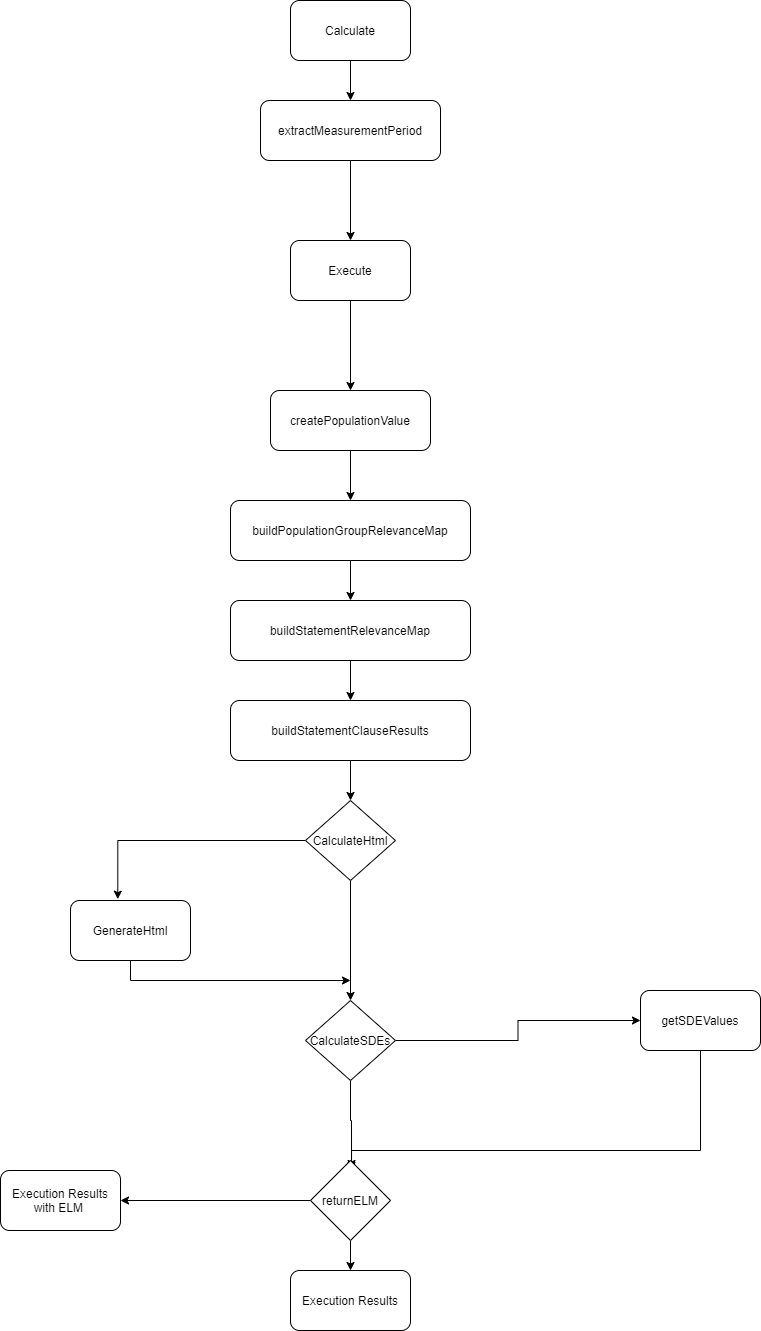

The diagram above was exported from draw.io. Its source (the exported page's mxGraphModel, read from the mxfile embedded in the PNG):
<mxGraphModel dx="1662" dy="976" grid="1" gridSize="10" guides="1" tooltips="1" connect="1" arrows="1" fold="1" page="1" pageScale="1" pageWidth="980" pageHeight="1390" math="0" shadow="0">
  <root>
    <mxCell id="0" />
    <mxCell id="1" parent="0" />
    <mxCell id="8i0pb2HfDnOaciioTn8r-1" value="" style="edgeStyle=orthogonalEdgeStyle;rounded=0;orthogonalLoop=1;jettySize=auto;html=1;" edge="1" parent="1" source="8i0pb2HfDnOaciioTn8r-2" target="8i0pb2HfDnOaciioTn8r-11">
      <mxGeometry relative="1" as="geometry" />
    </mxCell>
    <mxCell id="8i0pb2HfDnOaciioTn8r-2" value="Calculate" style="rounded=1;whiteSpace=wrap;html=1;" vertex="1" parent="1">
      <mxGeometry x="330" y="10" width="120" height="60" as="geometry" />
    </mxCell>
    <mxCell id="8i0pb2HfDnOaciioTn8r-3" style="edgeStyle=orthogonalEdgeStyle;rounded=0;orthogonalLoop=1;jettySize=auto;html=1;entryX=0.394;entryY=-0.022;entryDx=0;entryDy=0;entryPerimeter=0;" edge="1" parent="1" source="8i0pb2HfDnOaciioTn8r-5" target="8i0pb2HfDnOaciioTn8r-19">
      <mxGeometry relative="1" as="geometry" />
    </mxCell>
    <mxCell id="8i0pb2HfDnOaciioTn8r-4" style="edgeStyle=orthogonalEdgeStyle;rounded=0;orthogonalLoop=1;jettySize=auto;html=1;entryX=0.5;entryY=0;entryDx=0;entryDy=0;" edge="1" parent="1" source="8i0pb2HfDnOaciioTn8r-5" target="8i0pb2HfDnOaciioTn8r-22">
      <mxGeometry relative="1" as="geometry" />
    </mxCell>
    <mxCell id="8i0pb2HfDnOaciioTn8r-5" value="CalculateHtml" style="rhombus;whiteSpace=wrap;html=1;" vertex="1" parent="1">
      <mxGeometry x="345" y="810" width="90" height="80" as="geometry" />
    </mxCell>
    <mxCell id="8i0pb2HfDnOaciioTn8r-6" value="" style="edgeStyle=orthogonalEdgeStyle;rounded=0;orthogonalLoop=1;jettySize=auto;html=1;" edge="1" parent="1" source="8i0pb2HfDnOaciioTn8r-7" target="8i0pb2HfDnOaciioTn8r-13">
      <mxGeometry relative="1" as="geometry" />
    </mxCell>
    <mxCell id="8i0pb2HfDnOaciioTn8r-7" value="createPopulationValue" style="rounded=1;whiteSpace=wrap;html=1;" vertex="1" parent="1">
      <mxGeometry x="310" y="400" width="160" height="60" as="geometry" />
    </mxCell>
    <mxCell id="8i0pb2HfDnOaciioTn8r-8" value="" style="edgeStyle=orthogonalEdgeStyle;rounded=0;orthogonalLoop=1;jettySize=auto;html=1;" edge="1" parent="1" source="8i0pb2HfDnOaciioTn8r-9" target="8i0pb2HfDnOaciioTn8r-7">
      <mxGeometry relative="1" as="geometry" />
    </mxCell>
    <mxCell id="8i0pb2HfDnOaciioTn8r-9" value="Execute" style="rounded=1;whiteSpace=wrap;html=1;" vertex="1" parent="1">
      <mxGeometry x="330" y="250" width="120" height="60" as="geometry" />
    </mxCell>
    <mxCell id="8i0pb2HfDnOaciioTn8r-10" value="" style="edgeStyle=orthogonalEdgeStyle;rounded=0;orthogonalLoop=1;jettySize=auto;html=1;" edge="1" parent="1" source="8i0pb2HfDnOaciioTn8r-11" target="8i0pb2HfDnOaciioTn8r-9">
      <mxGeometry relative="1" as="geometry" />
    </mxCell>
    <mxCell id="8i0pb2HfDnOaciioTn8r-11" value="extractMeasurementPeriod" style="rounded=1;whiteSpace=wrap;html=1;" vertex="1" parent="1">
      <mxGeometry x="300" y="110" width="180" height="60" as="geometry" />
    </mxCell>
    <mxCell id="8i0pb2HfDnOaciioTn8r-12" value="" style="edgeStyle=orthogonalEdgeStyle;rounded=0;orthogonalLoop=1;jettySize=auto;html=1;" edge="1" parent="1" source="8i0pb2HfDnOaciioTn8r-13" target="8i0pb2HfDnOaciioTn8r-15">
      <mxGeometry relative="1" as="geometry" />
    </mxCell>
    <mxCell id="8i0pb2HfDnOaciioTn8r-13" value="buildPopulationGroupRelevanceMap" style="rounded=1;whiteSpace=wrap;html=1;" vertex="1" parent="1">
      <mxGeometry x="270" y="510" width="240" height="60" as="geometry" />
    </mxCell>
    <mxCell id="8i0pb2HfDnOaciioTn8r-14" value="" style="edgeStyle=orthogonalEdgeStyle;rounded=0;orthogonalLoop=1;jettySize=auto;html=1;" edge="1" parent="1" source="8i0pb2HfDnOaciioTn8r-15" target="8i0pb2HfDnOaciioTn8r-17">
      <mxGeometry relative="1" as="geometry" />
    </mxCell>
    <mxCell id="8i0pb2HfDnOaciioTn8r-15" value="buildStatementRelevanceMap" style="rounded=1;whiteSpace=wrap;html=1;" vertex="1" parent="1">
      <mxGeometry x="270" y="610" width="240" height="60" as="geometry" />
    </mxCell>
    <mxCell id="8i0pb2HfDnOaciioTn8r-16" value="" style="edgeStyle=orthogonalEdgeStyle;rounded=0;orthogonalLoop=1;jettySize=auto;html=1;" edge="1" parent="1" source="8i0pb2HfDnOaciioTn8r-17" target="8i0pb2HfDnOaciioTn8r-5">
      <mxGeometry relative="1" as="geometry" />
    </mxCell>
    <mxCell id="8i0pb2HfDnOaciioTn8r-17" value="buildStatementClauseResults" style="rounded=1;whiteSpace=wrap;html=1;" vertex="1" parent="1">
      <mxGeometry x="270" y="710" width="240" height="60" as="geometry" />
    </mxCell>
    <mxCell id="8i0pb2HfDnOaciioTn8r-18" style="edgeStyle=orthogonalEdgeStyle;rounded=0;orthogonalLoop=1;jettySize=auto;html=1;exitX=0.5;exitY=1;exitDx=0;exitDy=0;" edge="1" parent="1" source="8i0pb2HfDnOaciioTn8r-19">
      <mxGeometry relative="1" as="geometry">
        <mxPoint x="390" y="990" as="targetPoint" />
        <Array as="points">
          <mxPoint x="170" y="990" />
          <mxPoint x="390" y="990" />
        </Array>
      </mxGeometry>
    </mxCell>
    <mxCell id="8i0pb2HfDnOaciioTn8r-19" value="GenerateHtml" style="rounded=1;whiteSpace=wrap;html=1;" vertex="1" parent="1">
      <mxGeometry x="110" y="910" width="120" height="60" as="geometry" />
    </mxCell>
    <mxCell id="8i0pb2HfDnOaciioTn8r-20" style="edgeStyle=orthogonalEdgeStyle;rounded=0;orthogonalLoop=1;jettySize=auto;html=1;entryX=0;entryY=0.5;entryDx=0;entryDy=0;" edge="1" parent="1" source="8i0pb2HfDnOaciioTn8r-22" target="8i0pb2HfDnOaciioTn8r-24">
      <mxGeometry relative="1" as="geometry" />
    </mxCell>
    <mxCell id="8i0pb2HfDnOaciioTn8r-21" style="edgeStyle=orthogonalEdgeStyle;rounded=0;orthogonalLoop=1;jettySize=auto;html=1;entryX=0.513;entryY=0.125;entryDx=0;entryDy=0;entryPerimeter=0;" edge="1" parent="1" source="8i0pb2HfDnOaciioTn8r-22" target="8i0pb2HfDnOaciioTn8r-27">
      <mxGeometry relative="1" as="geometry" />
    </mxCell>
    <mxCell id="8i0pb2HfDnOaciioTn8r-22" value="CalculateSDEs" style="rhombus;whiteSpace=wrap;html=1;" vertex="1" parent="1">
      <mxGeometry x="345" y="1010" width="90" height="80" as="geometry" />
    </mxCell>
    <mxCell id="8i0pb2HfDnOaciioTn8r-23" style="edgeStyle=orthogonalEdgeStyle;rounded=0;orthogonalLoop=1;jettySize=auto;html=1;exitX=0.5;exitY=1;exitDx=0;exitDy=0;entryX=0.513;entryY=0.1;entryDx=0;entryDy=0;entryPerimeter=0;" edge="1" parent="1" source="8i0pb2HfDnOaciioTn8r-24" target="8i0pb2HfDnOaciioTn8r-27">
      <mxGeometry relative="1" as="geometry">
        <Array as="points">
          <mxPoint x="740" y="1160" />
          <mxPoint x="391" y="1160" />
        </Array>
      </mxGeometry>
    </mxCell>
    <mxCell id="8i0pb2HfDnOaciioTn8r-24" value="getSDEValues" style="rounded=1;whiteSpace=wrap;html=1;" vertex="1" parent="1">
      <mxGeometry x="680" y="1000" width="120" height="60" as="geometry" />
    </mxCell>
    <mxCell id="8i0pb2HfDnOaciioTn8r-25" style="edgeStyle=orthogonalEdgeStyle;rounded=0;orthogonalLoop=1;jettySize=auto;html=1;" edge="1" parent="1" source="8i0pb2HfDnOaciioTn8r-27">
      <mxGeometry relative="1" as="geometry">
        <mxPoint x="160" y="1210" as="targetPoint" />
      </mxGeometry>
    </mxCell>
    <mxCell id="8i0pb2HfDnOaciioTn8r-26" style="edgeStyle=orthogonalEdgeStyle;rounded=0;orthogonalLoop=1;jettySize=auto;html=1;exitX=0.5;exitY=1;exitDx=0;exitDy=0;" edge="1" parent="1" source="8i0pb2HfDnOaciioTn8r-27" target="8i0pb2HfDnOaciioTn8r-28">
      <mxGeometry relative="1" as="geometry">
        <mxPoint x="390" y="1310" as="targetPoint" />
      </mxGeometry>
    </mxCell>
    <mxCell id="8i0pb2HfDnOaciioTn8r-27" value="returnELM" style="rhombus;whiteSpace=wrap;html=1;" vertex="1" parent="1">
      <mxGeometry x="350" y="1170" width="80" height="80" as="geometry" />
    </mxCell>
    <mxCell id="8i0pb2HfDnOaciioTn8r-28" value="Execution Results" style="rounded=1;whiteSpace=wrap;html=1;" vertex="1" parent="1">
      <mxGeometry x="330" y="1280" width="120" height="60" as="geometry" />
    </mxCell>
    <mxCell id="8i0pb2HfDnOaciioTn8r-29" value="Execution Results with ELM&amp;nbsp;" style="rounded=1;whiteSpace=wrap;html=1;" vertex="1" parent="1">
      <mxGeometry x="40" y="1180" width="120" height="60" as="geometry" />
    </mxCell>
  </root>
</mxGraphModel>